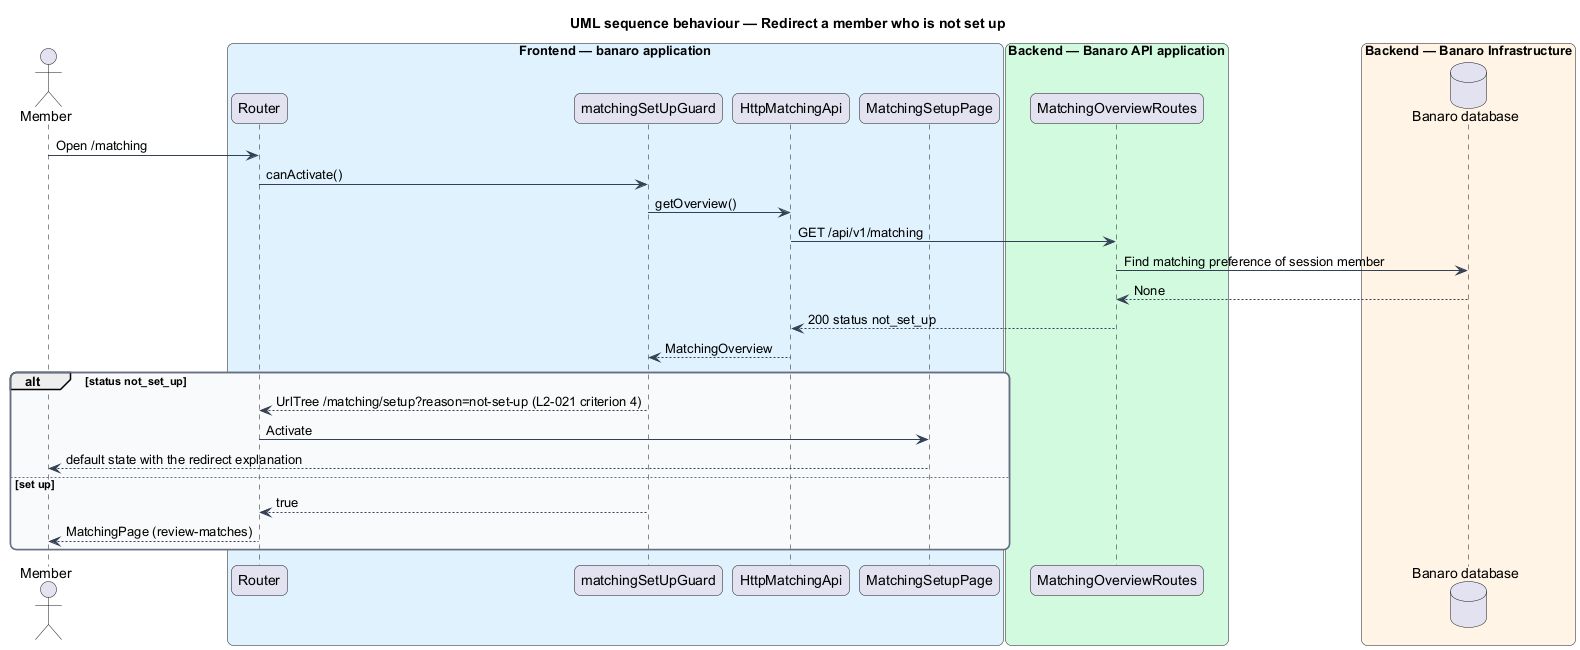

The diagram above was rendered by PlantUML. Its source (embedded in the PNG):
@startuml
title UML sequence behaviour — Redirect a member who is not set up
skinparam backgroundColor #FFFFFF
skinparam shadowing false
skinparam roundcorner 12
skinparam defaultFontName Arial
skinparam ArrowColor #344054
skinparam rectangle {
  BorderColor #344054
  FontColor #101828
}
skinparam package {
  BorderColor #667085
  FontColor #101828
  BackgroundColor #F9FAFB
}
actor "Member" as actor
box "Frontend — banaro application" #E0F2FE
  participant "Router" as router
  participant "matchingSetUpGuard" as guard
  participant "HttpMatchingApi" as client
  participant "MatchingSetupPage" as page
end box
box "Backend — Banaro API application" #D1FADF
  participant "MatchingOverviewRoutes" as controller
end box
box "Backend — Banaro Infrastructure" #FFF4E5
  database "Banaro database" as db
end box

actor -> router : Open /matching
router -> guard : canActivate()
guard -> client : getOverview()
client -> controller : GET /api/v1/matching
controller -> db : Find matching preference of session member
db --> controller : None
controller --> client : 200 status not_set_up
client --> guard : MatchingOverview
alt status not_set_up
  guard --> router : UrlTree /matching/setup?reason=not-set-up (L2-021 criterion 4)
  router -> page : Activate
  page --> actor : default state with the redirect explanation
else set up
  guard --> router : true
  router --> actor : MatchingPage (review-matches)
end
@enduml